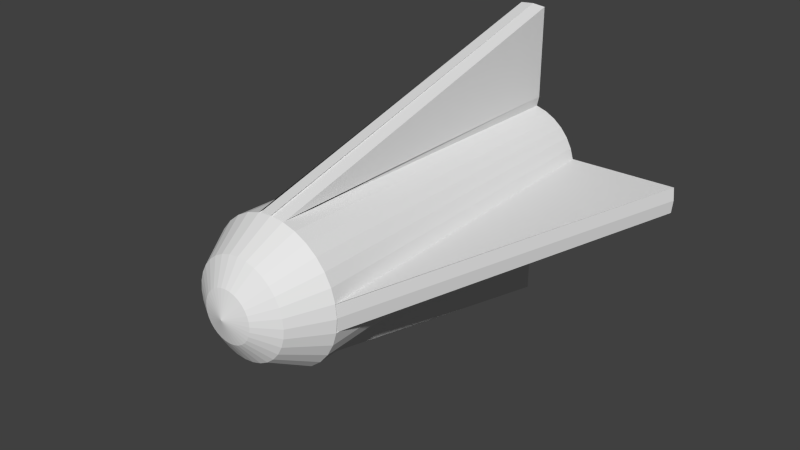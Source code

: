 # Source: misil.blend  (saved by Blender 2.71.0; exported with 4.5.12 LTS)
import bpy
from mathutils import Matrix  # noqa: F401  (used for matrix-valued properties, if any)

bpy.ops.wm.read_factory_settings(use_empty=True)
scene = bpy.context.scene
scene.name = 'Scene'

# ---- collections
col_collection_1 = bpy.data.collections.new('Collection 1'); scene.collection.children.link(col_collection_1)

# ---- world
world_world = bpy.data.worlds.new('World'); scene.world = world_world
world_world.color = (0.05088, 0.05088, 0.05088)
world_world.use_sun_shadow = False
world_world.sun_shadow_jitter_overblur = 0.0
world_world.cycles.sampling_method = 'MANUAL'
world_world.cycles.sample_map_resolution = 256

# ---- meshes
me_cylinder_000 = bpy.data.meshes.new('Cylinder.000')
me_cylinder_000.from_pydata([(-0.7414, -1.949, -1.443e-07), (-0.6306, 1.949, -1.359e-07), (-0.7271, -1.949, -0.1446), (-0.6185, 1.949, -0.123), (-0.6849, -1.949, -0.2837), (-0.5826, 1.949, -0.2413), (-0.6164, -1.949, -0.4119), (-0.5243, 1.949, -0.3503), (-0.5242, -1.949, -0.5242), (-0.4459, 1.949, -0.4459), (-0.4119, -1.949, -0.6164), (-0.3503, 1.949, -0.5243), (-0.2837, -1.949, -0.6849), (-0.2413, 1.949, -0.5826), (-0.1446, -1.949, -0.7271), (-0.123, 1.949, -0.6185), (-1.227e-07, 1.949, -0.6306), (0.1446, -1.949, -0.7271), (0.123, 1.949, -0.6185), (0.2837, -1.949, -0.6849), (0.2413, 1.949, -0.5826), (0.4119, -1.949, -0.6164), (0.3503, 1.949, -0.5243), (0.5242, -1.949, -0.5242), (0.4459, 1.949, -0.4459), (0.6164, -1.949, -0.4119), (0.5243, 1.949, -0.3503), (0.6849, -1.949, -0.2837), (0.5826, 1.949, -0.2413), (0.7271, -1.949, -0.1446), (0.6185, 1.949, -0.123), (0.7414, -1.949, 3.859e-07), (0.6306, 1.949, 3.151e-07), (0.7271, -1.949, 0.1446), (0.6185, 1.949, 0.123), (0.6849, -1.949, 0.2837), (0.5826, 1.949, 0.2413), (0.6164, -1.949, 0.4119), (0.5243, 1.949, 0.3503), (0.5242, -1.949, 0.5242), (0.4459, 1.949, 0.4459), (0.4119, -1.949, 0.6164), (0.3503, 1.949, 0.5243), (0.2837, -1.949, 0.6849), (0.2413, 1.949, 0.5826), (0.123, 1.949, 0.6185), (-9.295e-07, 1.949, 0.6306), (-0.123, 1.949, 0.6185), (-0.2837, -1.949, 0.6849), (-0.2413, 1.949, 0.5826), (-0.4119, -1.949, 0.6164), (-0.3503, 1.949, 0.5243), (-0.5242, -1.949, 0.5242), (-0.4459, 1.949, 0.4459), (-0.6164, -1.949, 0.4119), (-0.5243, 1.949, 0.3503), (-0.6849, -1.949, 0.2837), (-0.5826, 1.949, 0.2413), (-0.7271, -1.949, 0.1446), (-0.6185, 1.949, 0.123), (-0.5099, -2.35, 2.113e-08), (-0.5001, -2.35, -0.09947), (-0.471, -2.35, -0.1951), (-0.4239, -2.35, -0.2833), (-0.3605, -2.35, -0.3605), (-0.2833, -2.35, -0.4239), (-0.1951, -2.35, -0.471), (-0.09947, -2.35, -0.5001), (9.279e-08, -2.35, -0.5099), (0.09947, -2.35, -0.5001), (0.1951, -2.35, -0.471), (0.2833, -2.35, -0.4239), (0.3605, -2.35, -0.3605), (0.4239, -2.35, -0.2833), (0.471, -2.35, -0.1951), (0.5001, -2.35, -0.09947), (0.5099, -2.35, 3.858e-07), (0.5001, -2.35, 0.09947), (0.471, -2.35, 0.1951), (0.4239, -2.35, 0.2833), (0.3605, -2.35, 0.3605), (0.2833, -2.35, 0.4239), (0.1951, -2.35, 0.471), (0.09947, -2.35, 0.5001), (-5.596e-07, -2.35, 0.5099), (-0.09947, -2.35, 0.5001), (-0.1951, -2.35, 0.471), (-0.2833, -2.35, 0.4239), (-0.3605, -2.35, 0.3605), (-0.4239, -2.35, 0.2833), (-0.471, -2.35, 0.1951), (-0.5001, -2.35, 0.09947), (-0.2678, -2.51, 9.752e-08), (-0.2627, -2.51, -0.05225), (-0.2475, -2.51, -0.1025), (-0.2227, -2.51, -0.1488), (-0.1894, -2.51, -0.1894), (-0.1488, -2.51, -0.2227), (-0.1025, -2.51, -0.2475), (-0.05225, -2.51, -0.2627), (-4.345e-08, -2.51, -0.2678), (0.05225, -2.51, -0.2627), (0.1025, -2.51, -0.2475), (0.1488, -2.51, -0.2227), (0.1894, -2.51, -0.1894), (0.2227, -2.51, -0.1488), (0.2475, -2.51, -0.1025), (0.2627, -2.51, -0.05225), (0.2678, -2.51, 2.891e-07), (0.2627, -2.51, 0.05225), (0.2475, -2.51, 0.1025), (0.2227, -2.51, 0.1488), (0.1894, -2.51, 0.1894), (0.1488, -2.51, 0.2227), (0.1025, -2.51, 0.2475), (0.05225, -2.51, 0.2627), (-3.862e-07, -2.51, 0.2678), (-0.05225, -2.51, 0.2627), (-0.1025, -2.51, 0.2475), (-0.1488, -2.51, 0.2227), (-0.1894, -2.51, 0.1894), (-0.2227, -2.51, 0.1488), (-0.2475, -2.51, 0.1025), (-0.2627, -2.51, 0.05225), (-1.607e-07, -2.584, 1.277e-07), (0.1446, 1.949, 0.7271), (-6.939e-07, -1.949, 0.7414), (-1.026e-06, 1.949, 0.7414), (-0.1446, 1.949, -0.7271), (-7.789e-08, 1.949, -0.7414), (0.1446, 1.949, -0.7271), (0.1446, -1.949, 0.7271), (2.546e-07, -1.949, -0.7414), (-0.1446, 1.949, 0.7271), (-0.1446, -1.949, 0.7271), (-2.126e-06, 1.949, 1.733), (-0.1446, 1.949, 1.719), (-0.1446, -1.949, 0.7151), (0.1446, -1.949, 0.7151), (0.1446, 1.949, 1.719), (-1.598e-06, -1.949, 0.7293), (-0.1446, -1.949, -0.7375), (-0.1446, 1.949, -1.653), (-3.971e-08, 1.949, -1.667), (1.146e-07, -1.949, -0.7517), (0.1446, 1.949, -1.653), (0.1446, -1.949, -0.7375), (0.7147, -1.949, -0.1446), (1.823, 1.949, -0.1446), (0.7289, -1.949, 7.149e-07), (1.837, 1.949, 9.306e-07), (0.7147, -1.949, 0.1446), (1.823, 1.949, 0.1446), (-0.7497, -1.949, -1.46e-07), (-1.693, 1.949, -3.297e-07), (-0.7355, -1.949, -0.1446), (-1.679, 1.949, -0.1446), (-0.7355, -1.949, 0.1446), (-1.679, 1.949, 0.1446)], [], [(0, 58, 157, 153), (2, 3, 5, 4), (4, 5, 7, 6), (6, 7, 9, 8), (8, 9, 11, 10), (10, 11, 13, 12), (12, 13, 15, 14), (17, 18, 20, 19), (19, 20, 22, 21), (21, 22, 24, 23), (23, 24, 26, 25), (25, 26, 28, 27), (27, 28, 30, 29), (32, 34, 152, 150), (34, 33, 151, 152), (33, 34, 36, 35), (35, 36, 38, 37), (37, 38, 40, 39), (39, 40, 42, 41), (41, 42, 44, 43), (48, 49, 51, 50), (50, 51, 53, 52), (52, 53, 55, 54), (54, 55, 57, 56), (3, 1, 59, 57, 55, 53, 51, 49, 47, 46, 45, 44, 42, 40, 38, 36, 34, 32, 30, 28, 26, 24, 22, 20, 18, 16, 15, 13, 11, 9, 7, 5), (59, 1, 154, 158), (56, 57, 59, 58), (86, 87, 119, 118), (21, 23, 72, 71), (6, 8, 64, 63), (27, 29, 75, 74), (52, 54, 89, 88), (33, 35, 78, 77), (12, 14, 67, 66), (58, 0, 60, 91), (39, 41, 81, 80), (17, 19, 70, 69), (2, 4, 62, 61), (23, 25, 73, 72), (48, 50, 87, 86), (8, 10, 65, 64), (29, 31, 76, 75), (54, 56, 90, 89), (35, 37, 79, 78), (0, 2, 61, 60), (41, 43, 82, 81), (19, 21, 71, 70), (4, 6, 63, 62), (25, 27, 74, 73), (50, 52, 88, 87), (31, 33, 77, 76), (10, 12, 66, 65), (56, 58, 91, 90), (37, 39, 80, 79), (64, 65, 97, 96), (75, 76, 108, 107), (84, 85, 117, 116), (62, 63, 95, 94), (73, 74, 106, 105), (82, 83, 115, 114), (60, 61, 93, 92), (71, 72, 104, 103), (91, 60, 92, 123), (80, 81, 113, 112), (69, 70, 102, 101), (89, 90, 122, 121), (78, 79, 111, 110), (67, 68, 100, 99), (87, 88, 120, 119), (76, 77, 109, 108), (65, 66, 98, 97), (85, 86, 118, 117), (63, 64, 96, 95), (74, 75, 107, 106), (83, 84, 116, 115), (61, 62, 94, 93), (72, 73, 105, 104), (81, 82, 114, 113), (70, 71, 103, 102), (90, 91, 123, 122), (79, 80, 112, 111), (68, 69, 101, 100), (88, 89, 121, 120), (77, 78, 110, 109), (66, 67, 99, 98), (120, 121, 124), (109, 110, 124), (98, 99, 124), (118, 119, 124), (96, 97, 124), (107, 108, 124), (116, 117, 124), (94, 95, 124), (105, 106, 124), (114, 115, 124), (92, 93, 124), (103, 104, 124), (123, 92, 124), (112, 113, 124), (101, 102, 124), (121, 122, 124), (110, 111, 124), (99, 100, 124), (119, 120, 124), (108, 109, 124), (97, 98, 124), (117, 118, 124), (95, 96, 124), (106, 107, 124), (115, 116, 124), (93, 94, 124), (104, 105, 124), (113, 114, 124), (102, 103, 124), (122, 123, 124), (111, 112, 124), (100, 101, 124), (45, 46, 127, 125), (16, 18, 130, 129), (15, 16, 129, 128), (133, 134, 137, 136), (147, 148, 150, 149), (149, 150, 152, 151), (33, 31, 149, 151), (30, 32, 150, 148), (31, 29, 147, 149), (29, 30, 148, 147), (153, 154, 156, 155), (157, 158, 154, 153), (58, 59, 158, 157), (3, 2, 155, 156), (1, 3, 156, 154), (2, 0, 153, 155), (43, 44, 45, 131), (46, 126, 127), (134, 47, 49, 48), (43, 131, 83, 82), (134, 48, 86, 85), (131, 126, 84, 83), (14, 132, 68, 67), (126, 134, 85, 84), (132, 17, 69, 68), (131, 45, 125), (131, 125, 139, 138), (125, 127, 135, 139), (138, 139, 135, 140), (140, 135, 136, 137), (47, 134, 133), (46, 47, 133, 127), (18, 17, 130), (14, 15, 128), (130, 17, 146, 145), (17, 132, 144, 146), (127, 126, 140, 135), (126, 131, 138, 140), (134, 126, 140, 137), (127, 133, 136, 135), (141, 142, 143, 144), (144, 143, 145, 146), (129, 130, 145, 143), (132, 129, 143, 144), (132, 14, 141, 144), (128, 129, 143, 142), (14, 128, 142, 141)])
me_cylinder_000.use_remesh_preserve_volume = False
me_cylinder_000.use_remesh_preserve_attributes = False
me_cylinder_000.use_mirror_vertex_groups = False
me_cylinder_000.update()

# ---- objects
ob_misil1 = bpy.data.objects.new('misil1', me_cylinder_000)

# ---- transforms, parenting, visibility, modifiers, constraints
ob_misil1.location = (0.0, 0.0, 0.0)
ob_misil1.lineart.crease_threshold = 0.0

# ---- collection membership
col_collection_1.objects.link(ob_misil1)

# ---- scene / render settings (as saved in the file)
scene.frame_start = 1; scene.frame_end = 250; scene.frame_set(1)
scene.render.engine = 'BLENDER_EEVEE_NEXT'
scene.render.resolution_percentage = 50
scene.render.dither_intensity = 0.0
scene.cycles.use_denoising = False
scene.cycles.samples = 10
scene.cycles.sampling_pattern = 'TABULATED_SOBOL'
scene.cycles.light_sampling_threshold = 0.0
scene.cycles.use_adaptive_sampling = False
scene.cycles.use_light_tree = False
scene.cycles.blur_glossy = 0.0
scene.cycles.volume_bounces = 1
scene.cycles.pixel_filter_type = 'GAUSSIAN'
scene.cycles.sample_clamp_indirect = 0.0
scene.view_settings.view_transform = 'Standard'
bpy.context.view_layer.update()

# ---- added for rendering (the .blend has no active camera and no usable light): camera, sun
cam_auto = bpy.data.cameras.new('AutoCamera')
cam_auto.lens = 50.0
cam_auto.sensor_width = 36.0
cam_auto.clip_end = 1000.0
ob_auto_camera = bpy.data.objects.new('AutoCamera', cam_auto)
scene.collection.objects.link(ob_auto_camera)
ob_auto_camera.location = (6.24841, -7.72939, 4.97436)
ob_auto_camera.rotation_euler = (1.09748, -7.21219e-08, 0.694738)
scene.camera = ob_auto_camera
light_auto_sun = bpy.data.lights.new('AutoSun', 'SUN')
light_auto_sun.energy = 3.0
light_auto_sun.angle = 0.0523599
ob_auto_sun = bpy.data.objects.new('AutoSun', light_auto_sun)
scene.collection.objects.link(ob_auto_sun)
ob_auto_sun.rotation_euler = (0.872665, 0.174533, 0.523599)
bpy.context.view_layer.update()
